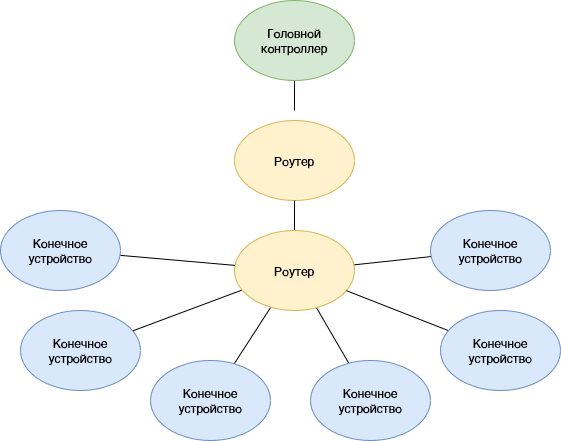

The diagram above was exported from draw.io. Its source (the exported page's mxGraphModel, read from the mxfile embedded in the PNG):
<mxGraphModel dx="1221" dy="631" grid="1" gridSize="10" guides="1" tooltips="1" connect="1" arrows="1" fold="1" page="1" pageScale="1" pageWidth="827" pageHeight="1169" math="0" shadow="0">
  <root>
    <mxCell id="0" />
    <mxCell id="1" parent="0" />
    <mxCell id="3pAGkE6Cnz1M6SncL5b0-34" style="rounded=0;orthogonalLoop=1;jettySize=auto;html=1;endArrow=none;endFill=0;" edge="1" parent="1" source="3pAGkE6Cnz1M6SncL5b0-35">
      <mxGeometry relative="1" as="geometry">
        <mxPoint x="884" y="560" as="targetPoint" />
      </mxGeometry>
    </mxCell>
    <mxCell id="3pAGkE6Cnz1M6SncL5b0-35" value="Головной контроллер" style="ellipse;whiteSpace=wrap;html=1;fillColor=#d5e8d4;strokeColor=#82b366;" vertex="1" parent="1">
      <mxGeometry x="824" y="450" width="120" height="80" as="geometry" />
    </mxCell>
    <mxCell id="3pAGkE6Cnz1M6SncL5b0-36" value="" style="edgeStyle=none;rounded=0;orthogonalLoop=1;jettySize=auto;html=1;" edge="1" parent="1" source="3pAGkE6Cnz1M6SncL5b0-37">
      <mxGeometry relative="1" as="geometry">
        <mxPoint x="884" y="730" as="targetPoint" />
      </mxGeometry>
    </mxCell>
    <mxCell id="3pAGkE6Cnz1M6SncL5b0-37" value="Роутер" style="ellipse;whiteSpace=wrap;html=1;fillColor=#fff2cc;strokeColor=#d6b656;" vertex="1" parent="1">
      <mxGeometry x="824" y="570" width="120" height="80" as="geometry" />
    </mxCell>
    <mxCell id="3pAGkE6Cnz1M6SncL5b0-38" style="rounded=0;orthogonalLoop=1;jettySize=auto;html=1;entryX=0.5;entryY=1;entryDx=0;entryDy=0;endArrow=none;endFill=0;" edge="1" parent="1" source="3pAGkE6Cnz1M6SncL5b0-43" target="3pAGkE6Cnz1M6SncL5b0-37">
      <mxGeometry relative="1" as="geometry" />
    </mxCell>
    <mxCell id="3pAGkE6Cnz1M6SncL5b0-39" style="rounded=0;orthogonalLoop=1;jettySize=auto;html=1;endArrow=none;endFill=0;" edge="1" parent="1" source="3pAGkE6Cnz1M6SncL5b0-43" target="3pAGkE6Cnz1M6SncL5b0-47">
      <mxGeometry relative="1" as="geometry" />
    </mxCell>
    <mxCell id="3pAGkE6Cnz1M6SncL5b0-40" style="rounded=0;orthogonalLoop=1;jettySize=auto;html=1;endArrow=none;endFill=0;" edge="1" parent="1" source="3pAGkE6Cnz1M6SncL5b0-43" target="3pAGkE6Cnz1M6SncL5b0-46">
      <mxGeometry relative="1" as="geometry" />
    </mxCell>
    <mxCell id="3pAGkE6Cnz1M6SncL5b0-41" style="rounded=0;orthogonalLoop=1;jettySize=auto;html=1;endArrow=none;endFill=0;" edge="1" parent="1" source="3pAGkE6Cnz1M6SncL5b0-43" target="3pAGkE6Cnz1M6SncL5b0-45">
      <mxGeometry relative="1" as="geometry" />
    </mxCell>
    <mxCell id="3pAGkE6Cnz1M6SncL5b0-42" style="rounded=0;orthogonalLoop=1;jettySize=auto;html=1;endArrow=none;endFill=0;" edge="1" parent="1" source="3pAGkE6Cnz1M6SncL5b0-43" target="3pAGkE6Cnz1M6SncL5b0-44">
      <mxGeometry relative="1" as="geometry" />
    </mxCell>
    <mxCell id="3pAGkE6Cnz1M6SncL5b0-43" value="Роутер" style="ellipse;whiteSpace=wrap;html=1;fillColor=#fff2cc;strokeColor=#d6b656;" vertex="1" parent="1">
      <mxGeometry x="824" y="680" width="120" height="80" as="geometry" />
    </mxCell>
    <mxCell id="3pAGkE6Cnz1M6SncL5b0-44" value="Конечное устройство" style="ellipse;whiteSpace=wrap;html=1;fillColor=#dae8fc;strokeColor=#6c8ebf;" vertex="1" parent="1">
      <mxGeometry x="1020" y="660" width="120" height="80" as="geometry" />
    </mxCell>
    <mxCell id="3pAGkE6Cnz1M6SncL5b0-45" value="Конечное устройство" style="ellipse;whiteSpace=wrap;html=1;fillColor=#dae8fc;strokeColor=#6c8ebf;" vertex="1" parent="1">
      <mxGeometry x="900" y="810" width="120" height="80" as="geometry" />
    </mxCell>
    <mxCell id="3pAGkE6Cnz1M6SncL5b0-46" value="Конечное устройство" style="ellipse;whiteSpace=wrap;html=1;fillColor=#dae8fc;strokeColor=#6c8ebf;" vertex="1" parent="1">
      <mxGeometry x="740" y="810" width="120" height="80" as="geometry" />
    </mxCell>
    <mxCell id="3pAGkE6Cnz1M6SncL5b0-47" value="Конечное устройство" style="ellipse;whiteSpace=wrap;html=1;fillColor=#dae8fc;strokeColor=#6c8ebf;" vertex="1" parent="1">
      <mxGeometry x="610" y="760" width="120" height="80" as="geometry" />
    </mxCell>
    <mxCell id="3pAGkE6Cnz1M6SncL5b0-48" style="rounded=0;orthogonalLoop=1;jettySize=auto;html=1;endArrow=none;endFill=0;" edge="1" parent="1" source="3pAGkE6Cnz1M6SncL5b0-49" target="3pAGkE6Cnz1M6SncL5b0-43">
      <mxGeometry relative="1" as="geometry" />
    </mxCell>
    <mxCell id="3pAGkE6Cnz1M6SncL5b0-49" value="Конечное устройство" style="ellipse;whiteSpace=wrap;html=1;fillColor=#dae8fc;strokeColor=#6c8ebf;" vertex="1" parent="1">
      <mxGeometry x="590" y="660" width="120" height="80" as="geometry" />
    </mxCell>
    <mxCell id="3pAGkE6Cnz1M6SncL5b0-50" style="rounded=0;orthogonalLoop=1;jettySize=auto;html=1;endArrow=none;endFill=0;" edge="1" parent="1" source="3pAGkE6Cnz1M6SncL5b0-51" target="3pAGkE6Cnz1M6SncL5b0-43">
      <mxGeometry relative="1" as="geometry" />
    </mxCell>
    <mxCell id="3pAGkE6Cnz1M6SncL5b0-51" value="Конечное устройство" style="ellipse;whiteSpace=wrap;html=1;fillColor=#dae8fc;strokeColor=#6c8ebf;" vertex="1" parent="1">
      <mxGeometry x="1030" y="760" width="120" height="80" as="geometry" />
    </mxCell>
  </root>
</mxGraphModel>